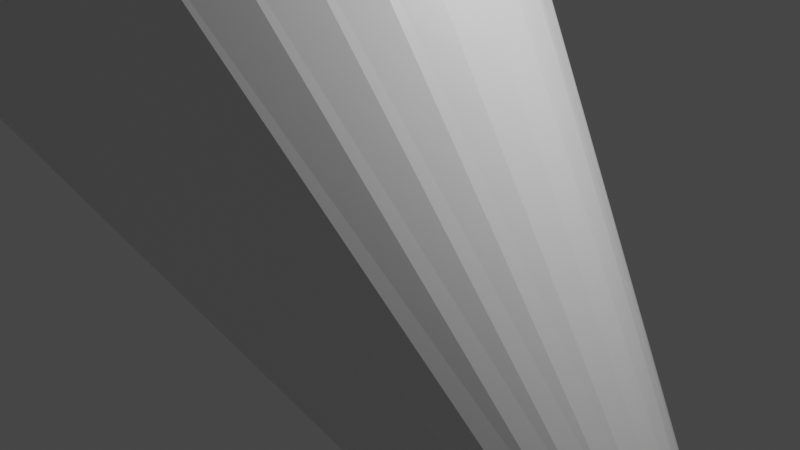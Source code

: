 # Source: TunnelJumpFix.blend  (saved by Blender 2.80.75; exported with 4.5.12 LTS)
import bpy
from mathutils import Matrix  # noqa: F401  (used for matrix-valued properties, if any)

bpy.ops.wm.read_factory_settings(use_empty=True)
scene = bpy.context.scene
scene.name = 'Scene'

# ---- collections
col_collection = bpy.data.collections.new('Collection'); scene.collection.children.link(col_collection)

# ---- materials (node trees are filled in below, after node groups)
mat_material = bpy.data.materials.new('Material')
mat_material.alpha_threshold = 0.0
mat_material.use_transparent_shadow = False
mat_material.diffuse_color = (0.3447, 0.8, 0.6888, 0.9929)
mat_material.roughness = 0.6164
mat_material.line_color = (0.0, 0.0, 0.0, 1.0)

# ---- material node trees
mat_material.use_nodes = True; mat_material.node_tree.nodes.clear()
_N = mat_material.node_tree.nodes; _L = mat_material.node_tree.links
n0 = _N.new('ShaderNodeOutputMaterial'); n0.name = 'Material Output'; n0.location = (300, 300)
n1 = _N.new('ShaderNodeBsdfPrincipled'); n1.name = 'Principled BSDF'; n1.location = (10, 300)
n1.distribution = 'GGX'
n1.subsurface_method = 'BURLEY'
n1.inputs[2].default_value = 0.4
n1.inputs[3].default_value = 1.45
n1.inputs[27].default_value = (0.0, 0.0, 0.0, 1.0)
n1.inputs[28].default_value = 1.0
_L.new(n1.outputs[0], n0.inputs[0])
n0.is_active_output = True

# ---- world
world_world = bpy.data.worlds.new('World'); scene.world = world_world
world_world.use_nodes = True; world_world.node_tree.nodes.clear()
_N = world_world.node_tree.nodes; _L = world_world.node_tree.links
n0 = _N.new('ShaderNodeOutputWorld'); n0.name = 'World Output'; n0.location = (300, 300)
n1 = _N.new('ShaderNodeBackground'); n1.name = 'Background'; n1.location = (10, 300)
n1.inputs[0].default_value = (0.05088, 0.05088, 0.05088, 1.0)
_L.new(n1.outputs[0], n0.inputs[0])
n0.is_active_output = True
world_world.color = (0.05088, 0.05088, 0.05088)
world_world.use_sun_shadow = False
world_world.sun_shadow_jitter_overblur = 0.0

# ---- cameras
cam_camera = bpy.data.cameras.new('Camera')
cam_camera.clip_end = 100.0
cam_camera.ortho_scale = 7.314

# ---- lights
light_light = bpy.data.lights.new('Light', 'POINT')
light_light.transmission_factor = 0.0
light_light.energy = 1000.0
light_light.shadow_soft_size = 0.1
light_light.shadow_maximum_resolution = 0.006
light_light.use_absolute_resolution = True

# ---- meshes
me_cylinder = bpy.data.meshes.new('Cylinder')
me_cylinder.from_pydata([(2.538, 1.116, -2.351), (-2.538, 2.953, 2.351), (2.691, 1.094, -2.193), (-2.125, 2.896, 2.9), (2.838, 1.031, -2.042), (-1.727, 2.728, 3.429), (2.974, 0.9277, -1.902), (-1.361, 2.455, 3.915), (3.092, 0.789, -1.779), (-1.04, 2.088, 4.342), (3.19, 0.6199, -1.679), (-0.7765, 1.641, 4.692), (3.262, 0.427, -1.604), (-0.5807, 1.13, 4.953), (3.307, 0.2177, -1.558), (-0.4602, 0.5761, 5.113), (3.322, 4.264e-08, -1.543), (-0.4195, -3.991e-07, 5.167), (3.307, -0.2177, -1.558), (-0.4602, -0.5761, 5.113), (3.262, -0.427, -1.604), (-0.5807, -1.13, 4.953), (3.19, -0.6199, -1.679), (-0.7765, -1.641, 4.692), (3.092, -0.789, -1.779), (-1.04, -2.088, 4.342), (2.974, -0.9277, -1.902), (-1.361, -2.455, 3.915), (2.838, -1.031, -2.042), (-1.727, -2.728, 3.429), (2.691, -1.094, -2.193), (-2.125, -2.896, 2.9), (2.538, -1.116, -2.351), (-2.538, -2.953, 2.351), (2.385, -1.094, -2.509), (-2.952, -2.896, 1.801), (2.238, -1.031, -2.66), (-3.349, -2.728, 1.273), (2.103, -0.9277, -2.8), (-3.715, -2.455, 0.7862), (1.984, -0.789, -2.922), (-4.036, -2.088, 0.3595), (1.886, -0.6199, -3.023), (-4.3, -1.641, 0.009218), (1.814, -0.427, -3.098), (-4.496, -1.13, -0.251), (1.769, -0.2177, -3.144), (-4.616, -0.5761, -0.4113), (1.754, 1.036e-06, -3.159), (-4.657, 2.229e-06, -0.4654), (1.769, 0.2177, -3.144), (-4.616, 0.5761, -0.4113), (1.814, 0.427, -3.098), (-4.496, 1.13, -0.251), (1.886, 0.6199, -3.023), (-4.3, 1.641, 0.009221), (1.984, 0.789, -2.922), (-4.036, 2.088, 0.3595), (2.103, 0.9277, -2.8), (-3.715, 2.455, 0.7862), (2.238, 1.031, -2.66), (-3.349, 2.728, 1.273), (2.385, 1.094, -2.509), (-2.952, 2.896, 1.801), (4.525, 1.041, -3.688), (4.612, 0.984, -3.493), (4.68, 0.8897, -3.305), (4.726, 0.7613, -3.132), (4.749, 0.6035, -2.981), (4.748, 0.4226, -2.856), (4.723, 0.2254, -2.764), (4.675, 0.01958, -2.707), (4.606, -0.187, -2.688), (4.518, -0.3864, -2.707), (4.415, -0.571, -2.764), (4.3, -0.7336, -2.856), (4.179, -0.868, -2.981), (4.056, -0.969, -3.132), (3.935, -1.033, -3.305), (3.822, -1.057, -3.493), (3.72, -1.04, -3.688), (3.633, -0.984, -3.883), (3.566, -0.8897, -4.07), (3.519, -0.7612, -4.243), (3.496, -0.6035, -4.395), (3.497, -0.4226, -4.519), (3.522, -0.2254, -4.611), (3.57, -0.01957, -4.668), (3.64, 0.187, -4.687), (3.727, 0.3864, -4.668), (3.831, 0.571, -4.611), (3.945, 0.7336, -4.519), (4.066, 0.868, -4.395), (4.189, 0.969, -4.243), (4.31, 1.033, -4.07), (4.423, 1.057, -3.883), (5.89, 0.6196, -4.398), (5.977, 0.5631, -4.203), (6.045, 0.4688, -4.015), (6.091, 0.3403, -3.842), (6.114, 0.1826, -3.691), (6.113, 0.001644, -3.567), (6.088, -0.1955, -3.474), (6.04, -0.4014, -3.417), (5.971, -0.6079, -3.398), (5.883, -0.8073, -3.417), (5.78, -0.9919, -3.474), (5.665, -1.154, -3.567), (5.544, -1.289, -3.691), (5.421, -1.39, -3.842), (5.3, -1.454, -4.015), (5.187, -1.478, -4.203), (5.085, -1.461, -4.398), (4.998, -1.405, -4.593), (4.931, -1.311, -4.78), (4.884, -1.182, -4.953), (4.861, -1.024, -5.105), (4.862, -0.8435, -5.229), (4.887, -0.6463, -5.322), (4.935, -0.4405, -5.378), (5.005, -0.2339, -5.398), (5.092, -0.03453, -5.378), (5.196, 0.15, -5.322), (5.31, 0.3126, -5.229), (5.431, 0.447, -5.105), (5.554, 0.5481, -4.953), (5.675, 0.6119, -4.78), (5.789, 0.6361, -4.593), (7.059, 0.1491, -4.787), (7.145, 0.09259, -4.591), (7.213, -0.001702, -4.404), (7.259, -0.1302, -4.231), (7.282, -0.2879, -4.08), (7.281, -0.4689, -3.955), (7.256, -0.666, -3.863), (7.208, -0.8719, -3.806), (7.139, -1.078, -3.787), (7.051, -1.278, -3.806), (6.948, -1.462, -3.863), (6.834, -1.625, -3.955), (6.713, -1.759, -4.08), (6.589, -1.86, -4.231), (6.469, -1.924, -4.404), (6.355, -1.948, -4.591), (6.253, -1.932, -4.787), (6.167, -1.875, -4.982), (6.099, -1.781, -5.169), (6.053, -1.653, -5.342), (6.03, -1.495, -5.493), (6.031, -1.314, -5.618), (6.056, -1.117, -5.71), (6.104, -0.911, -5.767), (6.173, -0.7044, -5.786), (6.261, -0.505, -5.767), (6.364, -0.3205, -5.71), (6.478, -0.1579, -5.618), (6.599, -0.02345, -5.493), (6.723, 0.07761, -5.342), (6.843, 0.1414, -5.169), (6.957, 0.1656, -4.982), (9.126, -0.8045, -5.537), (9.189, -0.8866, -5.342), (9.221, -0.998, -5.155), (9.222, -1.135, -4.982), (9.191, -1.291, -4.83), (9.13, -1.461, -4.706), (9.04, -1.639, -4.614), (8.926, -1.817, -4.557), (8.792, -1.988, -4.538), (8.643, -2.147, -4.557), (8.484, -2.287, -4.614), (8.322, -2.402, -4.706), (8.163, -2.488, -4.83), (8.013, -2.542, -4.982), (7.878, -2.562, -5.155), (7.763, -2.547, -5.342), (7.672, -2.498, -5.537), (7.61, -2.416, -5.732), (7.577, -2.304, -5.92), (7.576, -2.167, -6.093), (7.607, -2.011, -6.244), (7.669, -1.841, -6.369), (7.758, -1.663, -6.461), (7.872, -1.485, -6.518), (8.006, -1.314, -6.537), (8.155, -1.155, -6.518), (8.314, -1.015, -6.461), (8.476, -0.9002, -6.369), (8.635, -0.8139, -6.244), (8.785, -0.7597, -6.093), (8.92, -0.7398, -5.92), (9.035, -0.7549, -5.732), (10.01, -2.11, -6.172), (10.04, -2.21, -5.977), (10.02, -2.325, -5.789), (9.966, -2.45, -5.616), (9.874, -2.58, -5.465), (9.748, -2.71, -5.341), (9.594, -2.836, -5.248), (9.417, -2.952, -5.191), (9.225, -3.053, -5.172), (9.023, -3.137, -5.191), (8.821, -3.199, -5.248), (8.626, -3.238, -5.341), (8.446, -3.252, -5.465), (8.287, -3.24, -5.616), (8.156, -3.202, -5.789), (8.057, -3.142, -5.977), (7.995, -3.059, -6.172), (7.971, -2.959, -6.367), (7.987, -2.844, -6.554), (8.042, -2.719, -6.727), (8.134, -2.589, -6.879), (8.26, -2.459, -7.003), (8.414, -2.333, -7.095), (8.591, -2.217, -7.152), (8.784, -2.116, -7.172), (8.985, -2.032, -7.152), (9.187, -1.97, -7.095), (9.382, -1.931, -7.003), (9.562, -1.917, -6.879), (9.721, -1.929, -6.727), (9.853, -1.967, -6.554), (9.952, -2.027, -6.367), (10.27, -3.135, -6.712), (10.3, -3.164, -6.495), (10.28, -3.209, -6.28), (10.22, -3.269, -6.075), (10.13, -3.34, -5.888), (10.01, -3.421, -5.727), (9.853, -3.508, -5.598), (9.676, -3.598, -5.506), (9.483, -3.687, -5.453), (9.282, -3.772, -5.443), (9.08, -3.85, -5.476), (8.885, -3.918, -5.55), (8.705, -3.972, -5.662), (8.546, -4.012, -5.809), (8.414, -4.035, -5.984), (8.315, -4.041, -6.181), (8.253, -4.029, -6.393), (8.229, -4.0, -6.61), (8.246, -3.955, -6.825), (8.301, -3.896, -7.03), (8.393, -3.824, -7.217), (8.519, -3.743, -7.378), (8.673, -3.656, -7.507), (8.85, -3.567, -7.599), (9.042, -3.477, -7.652), (9.244, -3.392, -7.662), (9.446, -3.314, -7.629), (9.64, -3.247, -7.555), (9.821, -3.192, -7.443), (9.98, -3.152, -7.296), (10.11, -3.129, -7.121), (10.21, -3.123, -6.924), (11.52, -4.602, -7.065), (11.56, -4.631, -6.761), (8.716, -5.439, -5.6), (8.432, -5.479, -5.804), (8.198, -5.502, -6.049), (8.021, -5.508, -6.324), (7.91, -5.496, -6.619), (7.868, -5.467, -6.922), (7.896, -5.422, -7.222), (7.995, -5.363, -7.508), (8.16, -5.291, -7.768), (8.384, -5.211, -7.993), (8.66, -5.124, -8.173), (8.976, -5.034, -8.302), (9.32, -4.945, -8.375), (9.68, -4.859, -8.389), (10.04, -4.781, -8.343), (10.39, -4.714, -8.24), (10.71, -4.659, -8.083), (11.0, -4.619, -7.879), (11.23, -4.596, -7.634), (11.41, -4.59, -7.359), (12.34, -6.013, -7.432), (12.39, -6.042, -7.002), (8.77, -6.851, -5.355), (8.408, -6.89, -5.645), (8.108, -6.914, -5.992), (7.883, -6.919, -6.382), (7.741, -6.907, -6.8), (7.688, -6.878, -7.23), (7.724, -6.833, -7.656), (7.85, -6.774, -8.061), (8.06, -6.702, -8.43), (8.346, -6.622, -8.749), (8.697, -6.535, -9.004), (9.1, -6.445, -9.187), (9.539, -6.356, -9.291), (9.997, -6.271, -9.311), (10.46, -6.193, -9.246), (10.9, -6.125, -9.1), (11.31, -6.07, -8.877), (11.67, -6.031, -8.587), (11.97, -6.007, -8.24), (12.2, -6.002, -7.851), (12.63, -10.72, -8.169), (12.7, -10.7, -7.738), (6.32, -9.583, -7.214), (6.124, -9.586, -7.635), (6.054, -9.611, -8.067), (6.111, -9.657, -8.492), (6.293, -9.721, -8.894), (6.595, -9.803, -9.259), (7.003, -9.898, -9.571), (7.502, -10.0, -9.819), (8.073, -10.11, -9.994), (8.695, -10.22, -10.09), (9.343, -10.33, -10.1), (9.992, -10.44, -10.02), (10.62, -10.53, -9.868), (11.19, -10.61, -9.636), (11.7, -10.67, -9.338), (12.12, -10.71, -8.985), (12.43, -10.72, -8.59), (3.223, -13.29, -9.025), (3.308, -13.34, -9.235), (3.592, -13.45, -9.434), (4.064, -13.6, -9.613), (4.706, -13.79, -9.767), (5.492, -14.01, -9.89), (6.394, -14.25, -9.976), (7.376, -14.5, -10.02), (8.4, -14.76, -10.03), (9.427, -15.01, -9.991), (10.42, -15.25, -9.914), (11.34, -15.46, -9.8), (12.14, -15.64, -9.653), (12.81, -15.77, -9.478), (1.92, -16.19, -9.164), (2.006, -16.25, -9.374), (2.29, -16.35, -9.572), (2.761, -16.5, -9.752), (3.403, -16.69, -9.906), (4.19, -16.91, -10.03), (5.091, -17.15, -10.11), (6.073, -17.41, -10.16), (7.097, -17.66, -10.17), (8.125, -17.92, -10.13), (9.116, -18.15, -10.05), (10.03, -18.36, -9.938), (10.84, -18.54, -9.791), (11.51, -18.67, -9.617), (12.89, -15.71, -8.732), (11.58, -18.62, -7.736), (3.275, -13.27, -8.411), (1.972, -16.18, -7.628), (-1.269, -19.0, -9.91), (-1.187, -19.06, -10.06), (-0.9097, -19.18, -10.21), (-0.447, -19.36, -10.34), (0.183, -19.58, -10.45), (0.9561, -19.85, -10.54), (1.843, -20.14, -10.61), (2.808, -20.45, -10.64), (3.817, -20.76, -10.64), (4.828, -21.07, -10.62), (5.804, -21.36, -10.56), (6.708, -21.63, -10.48), (7.503, -21.85, -10.37), (8.161, -22.02, -10.24), (8.241, -21.97, -8.56), (-1.217, -18.99, -8.538), (-3.583, -22.7, -10.47), (-3.501, -22.76, -10.62), (-3.223, -22.89, -10.77), (-2.761, -23.06, -10.9), (-2.131, -23.29, -11.01), (-1.357, -23.55, -11.1), (-0.471, -23.84, -11.16), (0.4949, -24.15, -11.2), (1.503, -24.47, -11.2), (2.515, -24.78, -11.17), (3.491, -25.07, -11.12), (4.394, -25.33, -11.03), (5.19, -25.55, -10.93), (5.847, -25.72, -10.8), (5.928, -25.67, -9.117), (-3.53, -22.69, -9.095), (-4.954, -24.68, -11.12), (-4.885, -24.76, -11.24), (-4.634, -24.93, -11.34), (-4.211, -25.18, -11.44), (-3.631, -25.52, -11.52), (-2.919, -25.92, -11.59), (-2.1, -26.36, -11.63), (-1.206, -26.84, -11.66), (-0.2711, -27.34, -11.66), (0.6679, -27.82, -11.64), (1.575, -28.28, -11.6), (2.417, -28.71, -11.54), (3.159, -29.07, -11.46), (3.774, -29.36, -11.37), (3.863, -29.32, -10.14), (-4.901, -24.68, -10.12), (-7.621, -28.35, -12.23), (-7.552, -28.43, -12.34), (-7.301, -28.6, -12.45), (-6.878, -28.86, -12.54), (-6.299, -29.19, -12.63), (-5.586, -29.59, -12.69), (-4.767, -30.04, -12.74), (-3.873, -30.52, -12.76), (-2.939, -31.01, -12.77), (-2.0, -31.5, -12.75), (-1.092, -31.96, -12.71), (-0.2509, -32.38, -12.64), (0.4916, -32.74, -12.57), (1.107, -33.03, -12.47), (1.195, -32.99, -11.24), (-7.568, -28.35, -11.23), (-10.78, -31.72, -11.62), (-10.71, -31.79, -11.73), (-10.46, -31.96, -11.84), (-10.04, -32.22, -11.94), (-9.459, -32.56, -12.02), (-8.746, -32.95, -12.08), (-7.927, -33.4, -12.13), (-7.033, -33.88, -12.15), (-6.098, -34.37, -12.16), (-5.159, -34.86, -12.14), (-4.252, -35.32, -12.1), (-3.411, -35.74, -12.03), (-2.668, -36.1, -11.96), (-2.053, -36.39, -11.86), (-1.964, -36.36, -10.64), (-10.73, -31.72, -10.62), (12.35, -10.14, -7.772), (13.04, -15.21, -8.265), (-12.37, -33.83, -10.74), (-12.3, -33.91, -10.85), (-12.05, -34.08, -10.95), (-11.62, -34.33, -11.05), (-11.04, -34.67, -11.13), (-10.33, -35.07, -11.2), (-9.512, -35.52, -11.24), (-8.618, -35.99, -11.27), (-7.684, -36.49, -11.27), (-6.745, -36.97, -11.25), (-5.837, -37.44, -11.21), (-4.996, -37.86, -11.15), (-4.254, -38.22, -11.07), (-3.639, -38.51, -10.98), (-3.55, -38.47, -9.75), (-12.31, -33.83, -9.734)], [], [(0, 1, 3, 2), (2, 3, 5, 4), (4, 5, 7, 6), (6, 7, 9, 8), (8, 9, 11, 10), (10, 11, 13, 12), (12, 13, 15, 14), (14, 15, 17, 16), (16, 17, 19, 18), (18, 19, 21, 20), (20, 21, 23, 22), (22, 23, 25, 24), (24, 25, 27, 26), (26, 27, 29, 28), (28, 29, 31, 30), (30, 31, 33, 32), (32, 33, 35, 34), (34, 35, 37, 36), (36, 37, 39, 38), (38, 39, 41, 40), (40, 41, 43, 42), (42, 43, 45, 44), (44, 45, 47, 46), (46, 47, 49, 48), (48, 49, 51, 50), (50, 51, 53, 52), (52, 53, 55, 54), (54, 55, 57, 56), (56, 57, 59, 58), (58, 59, 61, 60), (44, 46, 87, 86), (60, 61, 63, 62), (62, 63, 1, 0), (26, 28, 78, 77), (0, 2, 65, 64), (62, 0, 64, 95), (18, 20, 74, 73), (36, 38, 83, 82), (54, 56, 92, 91), (10, 12, 70, 69), (28, 30, 79, 78), (46, 48, 88, 87), (2, 4, 66, 65), (20, 22, 75, 74), (38, 40, 84, 83), (56, 58, 93, 92), (12, 14, 71, 70), (30, 32, 80, 79), (48, 50, 89, 88), (4, 6, 67, 66), (22, 24, 76, 75), (40, 42, 85, 84), (58, 60, 94, 93), (14, 16, 72, 71), (32, 34, 81, 80), (50, 52, 90, 89), (6, 8, 68, 67), (24, 26, 77, 76), (42, 44, 86, 85), (60, 62, 95, 94), (16, 18, 73, 72), (34, 36, 82, 81), (52, 54, 91, 90), (8, 10, 69, 68), (69, 70, 102, 101), (83, 84, 116, 115), (70, 71, 103, 102), (84, 85, 117, 116), (71, 72, 104, 103), (85, 86, 118, 117), (72, 73, 105, 104), (86, 87, 119, 118), (73, 74, 106, 105), (87, 88, 120, 119), (74, 75, 107, 106), (88, 89, 121, 120), (75, 76, 108, 107), (89, 90, 122, 121), (76, 77, 109, 108), (90, 91, 123, 122), (77, 78, 110, 109), (64, 65, 97, 96), (91, 92, 124, 123), (78, 79, 111, 110), (65, 66, 98, 97), (92, 93, 125, 124), (79, 80, 112, 111), (66, 67, 99, 98), (93, 94, 126, 125), (80, 81, 113, 112), (67, 68, 100, 99), (94, 95, 127, 126), (81, 82, 114, 113), (68, 69, 101, 100), (95, 64, 96, 127), (82, 83, 115, 114), (104, 105, 137, 136), (118, 119, 151, 150), (105, 106, 138, 137), (119, 120, 152, 151), (106, 107, 139, 138), (120, 121, 153, 152), (107, 108, 140, 139), (121, 122, 154, 153), (108, 109, 141, 140), (122, 123, 155, 154), (109, 110, 142, 141), (96, 97, 129, 128), (123, 124, 156, 155), (110, 111, 143, 142), (97, 98, 130, 129), (124, 125, 157, 156), (111, 112, 144, 143), (98, 99, 131, 130), (125, 126, 158, 157), (112, 113, 145, 144), (99, 100, 132, 131), (126, 127, 159, 158), (113, 114, 146, 145), (100, 101, 133, 132), (127, 96, 128, 159), (114, 115, 147, 146), (101, 102, 134, 133), (115, 116, 148, 147), (102, 103, 135, 134), (116, 117, 149, 148), (103, 104, 136, 135), (117, 118, 150, 149), (139, 140, 172, 171), (153, 154, 186, 185), (140, 141, 173, 172), (154, 155, 187, 186), (141, 142, 174, 173), (128, 129, 161, 160), (155, 156, 188, 187), (142, 143, 175, 174), (129, 130, 162, 161), (156, 157, 189, 188), (143, 144, 176, 175), (130, 131, 163, 162), (157, 158, 190, 189), (144, 145, 177, 176), (131, 132, 164, 163), (158, 159, 191, 190), (145, 146, 178, 177), (132, 133, 165, 164), (159, 128, 160, 191), (146, 147, 179, 178), (133, 134, 166, 165), (147, 148, 180, 179), (134, 135, 167, 166), (148, 149, 181, 180), (135, 136, 168, 167), (149, 150, 182, 181), (136, 137, 169, 168), (150, 151, 183, 182), (137, 138, 170, 169), (151, 152, 184, 183), (138, 139, 171, 170), (152, 153, 185, 184), (174, 175, 207, 206), (161, 162, 194, 193), (188, 189, 221, 220), (175, 176, 208, 207), (162, 163, 195, 194), (189, 190, 222, 221), (176, 177, 209, 208), (163, 164, 196, 195), (190, 191, 223, 222), (177, 178, 210, 209), (164, 165, 197, 196), (191, 160, 192, 223), (178, 179, 211, 210), (165, 166, 198, 197), (179, 180, 212, 211), (166, 167, 199, 198), (180, 181, 213, 212), (167, 168, 200, 199), (181, 182, 214, 213), (168, 169, 201, 200), (182, 183, 215, 214), (169, 170, 202, 201), (183, 184, 216, 215), (170, 171, 203, 202), (184, 185, 217, 216), (171, 172, 204, 203), (185, 186, 218, 217), (172, 173, 205, 204), (186, 187, 219, 218), (173, 174, 206, 205), (160, 161, 193, 192), (187, 188, 220, 219), (209, 210, 242, 241), (196, 197, 229, 228), (223, 192, 224, 255), (210, 211, 243, 242), (197, 198, 230, 229), (211, 212, 244, 243), (198, 199, 231, 230), (212, 213, 245, 244), (199, 200, 232, 231), (213, 214, 246, 245), (200, 201, 233, 232), (214, 215, 247, 246), (201, 202, 234, 233), (215, 216, 248, 247), (202, 203, 235, 234), (216, 217, 249, 248), (203, 204, 236, 235), (217, 218, 250, 249), (204, 205, 237, 236), (218, 219, 251, 250), (205, 206, 238, 237), (192, 193, 225, 224), (219, 220, 252, 251), (206, 207, 239, 238), (193, 194, 226, 225), (220, 221, 253, 252), (207, 208, 240, 239), (194, 195, 227, 226), (221, 222, 254, 253), (208, 209, 241, 240), (195, 196, 228, 227), (222, 223, 255, 254), (237, 238, 260, 259), (252, 253, 275, 274), (245, 246, 268, 267), (238, 239, 261, 260), (253, 254, 276, 275), (246, 247, 269, 268), (224, 225, 257, 256), (239, 240, 262, 261), (254, 255, 277, 276), (247, 248, 270, 269), (240, 241, 263, 262), (255, 224, 256, 277), (248, 249, 271, 270), (241, 242, 264, 263), (249, 250, 272, 271), (242, 243, 265, 264), (250, 251, 273, 272), (243, 244, 266, 265), (236, 237, 259, 258), (251, 252, 274, 273), (244, 245, 267, 266), (265, 266, 288, 287), (258, 259, 281, 280), (273, 274, 296, 295), (266, 267, 289, 288), (259, 260, 282, 281), (274, 275, 297, 296), (267, 268, 290, 289), (260, 261, 283, 282), (275, 276, 298, 297), (268, 269, 291, 290), (261, 262, 284, 283), (276, 277, 299, 298), (269, 270, 292, 291), (262, 263, 285, 284), (277, 256, 278, 299), (270, 271, 293, 292), (263, 264, 286, 285), (271, 272, 294, 293), (264, 265, 287, 286), (256, 257, 279, 278), (272, 273, 295, 294), (296, 297, 316, 315), (289, 290, 309, 308), (297, 298, 317, 316), (290, 291, 310, 309), (283, 284, 303, 302), (298, 299, 318, 317), (291, 292, 311, 310), (284, 285, 304, 303), (299, 278, 300, 318), (292, 293, 312, 311), (285, 286, 305, 304), (293, 294, 313, 312), (286, 287, 306, 305), (278, 279, 301, 300), (294, 295, 314, 313), (287, 288, 307, 306), (295, 296, 315, 314), (288, 289, 308, 307), (312, 313, 328, 327), (305, 306, 321, 320), (313, 314, 329, 328), (306, 307, 322, 321), (314, 315, 330, 329), (307, 308, 323, 322), (315, 316, 331, 330), (308, 309, 324, 323), (316, 317, 332, 331), (309, 310, 325, 324), (310, 311, 326, 325), (311, 312, 327, 326), (304, 305, 320, 319), (330, 331, 345, 344), (323, 324, 338, 337), (331, 332, 346, 345), (324, 325, 339, 338), (325, 326, 340, 339), (326, 327, 341, 340), (319, 320, 334, 333), (327, 328, 342, 341), (320, 321, 335, 334), (328, 329, 343, 342), (321, 322, 336, 335), (329, 330, 344, 343), (322, 323, 337, 336), (346, 332, 347, 348), (319, 333, 350, 349), (339, 340, 358, 357), (340, 341, 359, 358), (333, 334, 352, 351), (341, 342, 360, 359), (334, 335, 353, 352), (342, 343, 361, 360), (335, 336, 354, 353), (350, 333, 351, 366), (343, 344, 362, 361), (336, 337, 355, 354), (344, 345, 363, 362), (337, 338, 356, 355), (345, 346, 364, 363), (338, 339, 357, 356), (346, 348, 365, 364), (361, 362, 378, 377), (354, 355, 371, 370), (362, 363, 379, 378), (355, 356, 372, 371), (363, 364, 380, 379), (356, 357, 373, 372), (364, 365, 381, 380), (357, 358, 374, 373), (366, 351, 367, 382), (358, 359, 375, 374), (351, 352, 368, 367), (359, 360, 376, 375), (352, 353, 369, 368), (360, 361, 377, 376), (353, 354, 370, 369), (376, 377, 393, 392), (369, 370, 386, 385), (377, 378, 394, 393), (370, 371, 387, 386), (378, 379, 395, 394), (371, 372, 388, 387), (379, 380, 396, 395), (372, 373, 389, 388), (380, 381, 397, 396), (373, 374, 390, 389), (382, 367, 383, 398), (374, 375, 391, 390), (367, 368, 384, 383), (375, 376, 392, 391), (368, 369, 385, 384), (383, 384, 400, 399), (391, 392, 408, 407), (384, 385, 401, 400), (392, 393, 409, 408), (385, 386, 402, 401), (393, 394, 410, 409), (386, 387, 403, 402), (394, 395, 411, 410), (387, 388, 404, 403), (395, 396, 412, 411), (388, 389, 405, 404), (396, 397, 413, 412), (389, 390, 406, 405), (398, 383, 399, 414), (390, 391, 407, 406), (405, 406, 422, 421), (414, 399, 415, 430), (406, 407, 423, 422), (399, 400, 416, 415), (407, 408, 424, 423), (400, 401, 417, 416), (408, 409, 425, 424), (401, 402, 418, 417), (409, 410, 426, 425), (402, 403, 419, 418), (410, 411, 427, 426), (403, 404, 420, 419), (411, 412, 428, 427), (404, 405, 421, 420), (412, 413, 429, 428), (332, 317, 431, 432), (427, 428, 446, 445), (420, 421, 439, 438), (428, 429, 447, 446), (421, 422, 440, 439), (430, 415, 433, 448), (422, 423, 441, 440), (415, 416, 434, 433), (423, 424, 442, 441), (416, 417, 435, 434), (424, 425, 443, 442), (417, 418, 436, 435), (425, 426, 444, 443), (418, 419, 437, 436), (426, 427, 445, 444), (419, 420, 438, 437)])
_uv = me_cylinder.uv_layers.new(name='UVMap')
_uv.uv.foreach_set('vector', [1.0, 0.5, 1.0, 1.0, 0.9688, 1.0, 0.9688, 0.5, 0.9688, 0.5, 0.9688, 1.0, 0.9375, 1.0, 0.9375, 0.5, 0.9375, 0.5, 0.9375, 1.0, 0.9062, 1.0, 0.9062, 0.5, 0.9062, 0.5, 0.9062, 1.0, 0.875, 1.0, 0.875, 0.5, 0.875, 0.5, 0.875, 1.0, 0.8438, 1.0, 0.8438, 0.5, 0.8438, 0.5, 0.8438, 1.0, 0.8125, 1.0, 0.8125, 0.5, 0.8125, 0.5, 0.8125, 1.0, 0.7812, 1.0, 0.7812, 0.5, 0.7812, 0.5, 0.7812, 1.0, 0.75, 1.0, 0.75, 0.5, 0.75, 0.5, 0.75, 1.0, 0.7188, 1.0, 0.7188, 0.5, 0.7188, 0.5, 0.7188, 1.0, 0.6875, 1.0, 0.6875, 0.5, 0.6875, 0.5, 0.6875, 1.0, 0.6562, 1.0, 0.6562, 0.5, 0.6562, 0.5, 0.6562, 1.0, 0.625, 1.0, 0.625, 0.5, 0.625, 0.5, 0.625, 1.0, 0.5938, 1.0, 0.5938, 0.5, 0.5938, 0.5, 0.5938, 1.0, 0.5625, 1.0, 0.5625, 0.5, 0.5625, 0.5, 0.5625, 1.0, 0.5312, 1.0, 0.5312, 0.5, 0.5312, 0.5, 0.5312, 1.0, 0.5, 1.0, 0.5, 0.5, 0.5, 0.5, 0.5, 1.0, 0.4688, 1.0, 0.4688, 0.5, 0.4688, 0.5, 0.4688, 1.0, 0.4375, 1.0, 0.4375, 0.5, 0.4375, 0.5, 0.4375, 1.0, 0.4062, 1.0, 0.4062, 0.5, 0.4062, 0.5, 0.4062, 1.0, 0.375, 1.0, 0.375, 0.5, 0.375, 0.5, 0.375, 1.0, 0.3438, 1.0, 0.3438, 0.5, 0.3438, 0.5, 0.3438, 1.0, 0.3125, 1.0, 0.3125, 0.5, 0.3125, 0.5, 0.3125, 1.0, 0.2812, 1.0, 0.2812, 0.5, 0.2812, 0.5, 0.2812, 1.0, 0.25, 1.0, 0.25, 0.5, 0.25, 0.5, 0.25, 1.0, 0.2188, 1.0, 0.2188, 0.5, 0.2188, 0.5, 0.2188, 1.0, 0.1875, 1.0, 0.1875, 0.5, 0.1875, 0.5, 0.1875, 1.0, 0.1562, 1.0, 0.1562, 0.5, 0.1562, 0.5, 0.1562, 1.0, 0.125, 1.0, 0.125, 0.5, 0.125, 0.5, 0.125, 1.0, 0.09375, 1.0, 0.09375, 0.5, 0.09375, 0.5, 0.09375, 1.0, 0.0625, 1.0, 0.0625, 0.5, 0.3125, 0.5, 0.2812, 0.5, 0.2812, 0.5, 0.3125, 0.5, 0.0625, 0.5, 0.0625, 1.0, 0.03125, 1.0, 0.03125, 0.5, 0.03125, 0.5, 0.03125, 1.0, 0.0, 1.0, 0.0, 0.5, 0.5938, 0.5, 0.5625, 0.5, 0.5625, 0.5, 0.5938, 0.5, 1.0, 0.5, 0.9688, 0.5, 0.9688, 0.5, 1.0, 0.5, 0.03125, 0.5, 0.0, 0.5, 0.0, 0.5, 0.03125, 0.5, 0.7188, 0.5, 0.6875, 0.5, 0.6875, 0.5, 0.7188, 0.5, 0.4375, 0.5, 0.4062, 0.5, 0.4062, 0.5, 0.4375, 0.5, 0.1562, 0.5, 0.125, 0.5, 0.125, 0.5, 0.1562, 0.5, 0.8438, 0.5, 0.8125, 0.5, 0.8125, 0.5, 0.8438, 0.5, 0.5625, 0.5, 0.5312, 0.5, 0.5312, 0.5, 0.5625, 0.5, 0.2812, 0.5, 0.25, 0.5, 0.25, 0.5, 0.2812, 0.5, 0.9688, 0.5, 0.9375, 0.5, 0.9375, 0.5, 0.9688, 0.5, 0.6875, 0.5, 0.6562, 0.5, 0.6562, 0.5, 0.6875, 0.5, 0.4062, 0.5, 0.375, 0.5, 0.375, 0.5, 0.4062, 0.5, 0.125, 0.5, 0.09375, 0.5, 0.09375, 0.5, 0.125, 0.5, 0.8125, 0.5, 0.7812, 0.5, 0.7812, 0.5, 0.8125, 0.5, 0.5312, 0.5, 0.5, 0.5, 0.5, 0.5, 0.5312, 0.5, 0.25, 0.5, 0.2188, 0.5, 0.2188, 0.5, 0.25, 0.5, 0.9375, 0.5, 0.9062, 0.5, 0.9062, 0.5, 0.9375, 0.5, 0.6562, 0.5, 0.625, 0.5, 0.625, 0.5, 0.6562, 0.5, 0.375, 0.5, 0.3438, 0.5, 0.3438, 0.5, 0.375, 0.5, 0.09375, 0.5, 0.0625, 0.5, 0.0625, 0.5, 0.09375, 0.5, 0.7812, 0.5, 0.75, 0.5, 0.75, 0.5, 0.7812, 0.5, 0.5, 0.5, 0.4688, 0.5, 0.4688, 0.5, 0.5, 0.5, 0.2188, 0.5, 0.1875, 0.5, 0.1875, 0.5, 0.2188, 0.5, 0.9062, 0.5, 0.875, 0.5, 0.875, 0.5, 0.9062, 0.5, 0.625, 0.5, 0.5938, 0.5, 0.5938, 0.5, 0.625, 0.5, 0.3438, 0.5, 0.3125, 0.5, 0.3125, 0.5, 0.3438, 0.5, 0.0625, 0.5, 0.03125, 0.5, 0.03125, 0.5, 0.0625, 0.5, 0.75, 0.5, 0.7188, 0.5, 0.7188, 0.5, 0.75, 0.5, 0.4688, 0.5, 0.4375, 0.5, 0.4375, 0.5, 0.4688, 0.5, 0.1875, 0.5, 0.1562, 0.5, 0.1562, 0.5, 0.1875, 0.5, 0.875, 0.5, 0.8438, 0.5, 0.8438, 0.5, 0.875, 0.5, 0.8438, 0.5, 0.8125, 0.5, 0.8125, 0.5, 0.8438, 0.5, 0.4062, 0.5, 0.375, 0.5, 0.375, 0.5, 0.4062, 0.5, 0.8125, 0.5, 0.7812, 0.5, 0.7812, 0.5, 0.8125, 0.5, 0.375, 0.5, 0.3438, 0.5, 0.3438, 0.5, 0.375, 0.5, 0.7812, 0.5, 0.75, 0.5, 0.75, 0.5, 0.7812, 0.5, 0.3438, 0.5, 0.3125, 0.5, 0.3125, 0.5, 0.3438, 0.5, 0.75, 0.5, 0.7188, 0.5, 0.7188, 0.5, 0.75, 0.5, 0.3125, 0.5, 0.2812, 0.5, 0.2812, 0.5, 0.3125, 0.5, 0.7188, 0.5, 0.6875, 0.5, 0.6875, 0.5, 0.7188, 0.5, 0.2812, 0.5, 0.25, 0.5, 0.25, 0.5, 0.2812, 0.5, 0.6875, 0.5, 0.6562, 0.5, 0.6562, 0.5, 0.6875, 0.5, 0.25, 0.5, 0.2188, 0.5, 0.2188, 0.5, 0.25, 0.5, 0.6562, 0.5, 0.625, 0.5, 0.625, 0.5, 0.6562, 0.5, 0.2188, 0.5, 0.1875, 0.5, 0.1875, 0.5, 0.2188, 0.5, 0.625, 0.5, 0.5938, 0.5, 0.5938, 0.5, 0.625, 0.5, 0.1875, 0.5, 0.1562, 0.5, 0.1562, 0.5, 0.1875, 0.5, 0.5938, 0.5, 0.5625, 0.5, 0.5625, 0.5, 0.5938, 0.5, 1.0, 0.5, 0.9688, 0.5, 0.9688, 0.5, 1.0, 0.5, 0.1562, 0.5, 0.125, 0.5, 0.125, 0.5, 0.1562, 0.5, 0.5625, 0.5, 0.5312, 0.5, 0.5312, 0.5, 0.5625, 0.5, 0.9688, 0.5, 0.9375, 0.5, 0.9375, 0.5, 0.9688, 0.5, 0.125, 0.5, 0.09375, 0.5, 0.09375, 0.5, 0.125, 0.5, 0.5312, 0.5, 0.5, 0.5, 0.5, 0.5, 0.5312, 0.5, 0.9375, 0.5, 0.9062, 0.5, 0.9062, 0.5, 0.9375, 0.5, 0.09375, 0.5, 0.0625, 0.5, 0.0625, 0.5, 0.09375, 0.5, 0.5, 0.5, 0.4688, 0.5, 0.4688, 0.5, 0.5, 0.5, 0.9062, 0.5, 0.875, 0.5, 0.875, 0.5, 0.9062, 0.5, 0.0625, 0.5, 0.03125, 0.5, 0.03125, 0.5, 0.0625, 0.5, 0.4688, 0.5, 0.4375, 0.5, 0.4375, 0.5, 0.4688, 0.5, 0.875, 0.5, 0.8438, 0.5, 0.8438, 0.5, 0.875, 0.5, 0.03125, 0.5, 0.0, 0.5, 0.0, 0.5, 0.03125, 0.5, 0.4375, 0.5, 0.4062, 0.5, 0.4062, 0.5, 0.4375, 0.5, 0.75, 0.5, 0.7188, 0.5, 0.7188, 0.5, 0.75, 0.5, 0.3125, 0.5, 0.2812, 0.5, 0.2812, 0.5, 0.3125, 0.5, 0.7188, 0.5, 0.6875, 0.5, 0.6875, 0.5, 0.7188, 0.5, 0.2812, 0.5, 0.25, 0.5, 0.25, 0.5, 0.2812, 0.5, 0.6875, 0.5, 0.6562, 0.5, 0.6562, 0.5, 0.6875, 0.5, 0.25, 0.5, 0.2188, 0.5, 0.2188, 0.5, 0.25, 0.5, 0.6562, 0.5, 0.625, 0.5, 0.625, 0.5, 0.6562, 0.5, 0.2188, 0.5, 0.1875, 0.5, 0.1875, 0.5, 0.2188, 0.5, 0.625, 0.5, 0.5938, 0.5, 0.5938, 0.5, 0.625, 0.5, 0.1875, 0.5, 0.1562, 0.5, 0.1562, 0.5, 0.1875, 0.5, 0.5938, 0.5, 0.5625, 0.5, 0.5625, 0.5, 0.5938, 0.5, 1.0, 0.5, 0.9688, 0.5, 0.9688, 0.5, 1.0, 0.5, 0.1562, 0.5, 0.125, 0.5, 0.125, 0.5, 0.1562, 0.5, 0.5625, 0.5, 0.5312, 0.5, 0.5312, 0.5, 0.5625, 0.5, 0.9688, 0.5, 0.9375, 0.5, 0.9375, 0.5, 0.9688, 0.5, 0.125, 0.5, 0.09375, 0.5, 0.09375, 0.5, 0.125, 0.5, 0.5312, 0.5, 0.5, 0.5, 0.5, 0.5, 0.5312, 0.5, 0.9375, 0.5, 0.9062, 0.5, 0.9062, 0.5, 0.9375, 0.5, 0.09375, 0.5, 0.0625, 0.5, 0.0625, 0.5, 0.09375, 0.5, 0.5, 0.5, 0.4688, 0.5, 0.4688, 0.5, 0.5, 0.5, 0.9062, 0.5, 0.875, 0.5, 0.875, 0.5, 0.9062, 0.5, 0.0625, 0.5, 0.03125, 0.5, 0.03125, 0.5, 0.0625, 0.5, 0.4688, 0.5, 0.4375, 0.5, 0.4375, 0.5, 0.4688, 0.5, 0.875, 0.5, 0.8438, 0.5, 0.8438, 0.5, 0.875, 0.5, 0.03125, 0.5, 0.0, 0.5, 0.0, 0.5, 0.03125, 0.5, 0.4375, 0.5, 0.4062, 0.5, 0.4062, 0.5, 0.4375, 0.5, 0.8438, 0.5, 0.8125, 0.5, 0.8125, 0.5, 0.8438, 0.5, 0.4062, 0.5, 0.375, 0.5, 0.375, 0.5, 0.4062, 0.5, 0.8125, 0.5, 0.7812, 0.5, 0.7812, 0.5, 0.8125, 0.5, 0.375, 0.5, 0.3438, 0.5, 0.3438, 0.5, 0.375, 0.5, 0.7812, 0.5, 0.75, 0.5, 0.75, 0.5, 0.7812, 0.5, 0.3438, 0.5, 0.3125, 0.5, 0.3125, 0.5, 0.3438, 0.5, 0.6562, 0.5, 0.625, 0.5, 0.625, 0.5, 0.6562, 0.5, 0.2188, 0.5, 0.1875, 0.5, 0.1875, 0.5, 0.2188, 0.5, 0.625, 0.5, 0.5938, 0.5, 0.5938, 0.5, 0.625, 0.5, 0.1875, 0.5, 0.1562, 0.5, 0.1562, 0.5, 0.1875, 0.5, 0.5938, 0.5, 0.5625, 0.5, 0.5625, 0.5, 0.5938, 0.5, 1.0, 0.5, 0.9688, 0.5, 0.9688, 0.5, 1.0, 0.5, 0.1562, 0.5, 0.125, 0.5, 0.125, 0.5, 0.1562, 0.5, 0.5625, 0.5, 0.5312, 0.5, 0.5312, 0.5, 0.5625, 0.5, 0.9688, 0.5, 0.9375, 0.5, 0.9375, 0.5, 0.9688, 0.5, 0.125, 0.5, 0.09375, 0.5, 0.09375, 0.5, 0.125, 0.5, 0.5312, 0.5, 0.5, 0.5, 0.5, 0.5, 0.5312, 0.5, 0.9375, 0.5, 0.9062, 0.5, 0.9062, 0.5, 0.9375, 0.5, 0.09375, 0.5, 0.0625, 0.5, 0.0625, 0.5, 0.09375, 0.5, 0.5, 0.5, 0.4688, 0.5, 0.4688, 0.5, 0.5, 0.5, 0.9062, 0.5, 0.875, 0.5, 0.875, 0.5, 0.9062, 0.5, 0.0625, 0.5, 0.03125, 0.5, 0.03125, 0.5, 0.0625, 0.5, 0.4688, 0.5, 0.4375, 0.5, 0.4375, 0.5, 0.4688, 0.5, 0.875, 0.5, 0.8438, 0.5, 0.8438, 0.5, 0.875, 0.5, 0.03125, 0.5, 0.0, 0.5, 0.0, 0.5, 0.03125, 0.5, 0.4375, 0.5, 0.4062, 0.5, 0.4062, 0.5, 0.4375, 0.5, 0.8438, 0.5, 0.8125, 0.5, 0.8125, 0.5, 0.8438, 0.5, 0.4062, 0.5, 0.375, 0.5, 0.375, 0.5, 0.4062, 0.5, 0.8125, 0.5, 0.7812, 0.5, 0.7812, 0.5, 0.8125, 0.5, 0.375, 0.5, 0.3438, 0.5, 0.3438, 0.5, 0.375, 0.5, 0.7812, 0.5, 0.75, 0.5, 0.75, 0.5, 0.7812, 0.5, 0.3438, 0.5, 0.3125, 0.5, 0.3125, 0.5, 0.3438, 0.5, 0.75, 0.5, 0.7188, 0.5, 0.7188, 0.5, 0.75, 0.5, 0.3125, 0.5, 0.2812, 0.5, 0.2812, 0.5, 0.3125, 0.5, 0.7188, 0.5, 0.6875, 0.5, 0.6875, 0.5, 0.7188, 0.5, 0.2812, 0.5, 0.25, 0.5, 0.25, 0.5, 0.2812, 0.5, 0.6875, 0.5, 0.6562, 0.5, 0.6562, 0.5, 0.6875, 0.5, 0.25, 0.5, 0.2188, 0.5, 0.2188, 0.5, 0.25, 0.5, 0.5625, 0.5, 0.5312, 0.5, 0.5312, 0.5, 0.5625, 0.5, 0.9688, 0.5, 0.9375, 0.5, 0.9375, 0.5, 0.9688, 0.5, 0.125, 0.5, 0.09375, 0.5, 0.09375, 0.5, 0.125, 0.5, 0.5312, 0.5, 0.5, 0.5, 0.5, 0.5, 0.5312, 0.5, 0.9375, 0.5, 0.9062, 0.5, 0.9062, 0.5, 0.9375, 0.5, 0.09375, 0.5, 0.0625, 0.5, 0.0625, 0.5, 0.09375, 0.5, 0.5, 0.5, 0.4688, 0.5, 0.4688, 0.5, 0.5, 0.5, 0.9062, 0.5, 0.875, 0.5, 0.875, 0.5, 0.9062, 0.5, 0.0625, 0.5, 0.03125, 0.5, 0.03125, 0.5, 0.0625, 0.5, 0.4688, 0.5, 0.4375, 0.5, 0.4375, 0.5, 0.4688, 0.5, 0.875, 0.5, 0.8438, 0.5, 0.8438, 0.5, 0.875, 0.5, 0.03125, 0.5, 0.0, 0.5, 0.0, 0.5, 0.03125, 0.5, 0.4375, 0.5, 0.4062, 0.5, 0.4062, 0.5, 0.4375, 0.5, 0.8438, 0.5, 0.8125, 0.5, 0.8125, 0.5, 0.8438, 0.5, 0.4062, 0.5, 0.375, 0.5, 0.375, 0.5, 0.4062, 0.5, 0.8125, 0.5, 0.7812, 0.5, 0.7812, 0.5, 0.8125, 0.5, 0.375, 0.5, 0.3438, 0.5, 0.3438, 0.5, 0.375, 0.5, 0.7812, 0.5, 0.75, 0.5, 0.75, 0.5, 0.7812, 0.5, 0.3438, 0.5, 0.3125, 0.5, 0.3125, 0.5, 0.3438, 0.5, 0.75, 0.5, 0.7188, 0.5, 0.7188, 0.5, 0.75, 0.5, 0.3125, 0.5, 0.2812, 0.5, 0.2812, 0.5, 0.3125, 0.5, 0.7188, 0.5, 0.6875, 0.5, 0.6875, 0.5, 0.7188, 0.5, 0.2812, 0.5, 0.25, 0.5, 0.25, 0.5, 0.2812, 0.5, 0.6875, 0.5, 0.6562, 0.5, 0.6562, 0.5, 0.6875, 0.5, 0.25, 0.5, 0.2188, 0.5, 0.2188, 0.5, 0.25, 0.5, 0.6562, 0.5, 0.625, 0.5, 0.625, 0.5, 0.6562, 0.5, 0.2188, 0.5, 0.1875, 0.5, 0.1875, 0.5, 0.2188, 0.5, 0.625, 0.5, 0.5938, 0.5, 0.5938, 0.5, 0.625, 0.5, 0.1875, 0.5, 0.1562, 0.5, 0.1562, 0.5, 0.1875, 0.5, 0.5938, 0.5, 0.5625, 0.5, 0.5625, 0.5, 0.5938, 0.5, 1.0, 0.5, 0.9688, 0.5, 0.9688, 0.5, 1.0, 0.5, 0.1562, 0.5, 0.125, 0.5, 0.125, 0.5, 0.1562, 0.5, 0.4688, 0.5, 0.4375, 0.5, 0.4375, 0.5, 0.4688, 0.5, 0.875, 0.5, 0.8438, 0.5, 0.8438, 0.5, 0.875, 0.5, 0.03125, 0.5, 0.0, 0.5, 0.0, 0.5, 0.03125, 0.5, 0.4375, 0.5, 0.4062, 0.5, 0.4062, 0.5, 0.4375, 0.5, 0.8438, 0.5, 0.8125, 0.5, 0.8125, 0.5, 0.8438, 0.5, 0.4062, 0.5, 0.375, 0.5, 0.375, 0.5, 0.4062, 0.5, 0.8125, 0.5, 0.7812, 0.5, 0.7812, 0.5, 0.8125, 0.5, 0.375, 0.5, 0.3438, 0.5, 0.3438, 0.5, 0.375, 0.5, 0.7812, 0.5, 0.75, 0.5, 0.75, 0.5, 0.7812, 0.5, 0.3438, 0.5, 0.3125, 0.5, 0.3125, 0.5, 0.3438, 0.5, 0.75, 0.5, 0.7188, 0.5, 0.7188, 0.5, 0.75, 0.5, 0.3125, 0.5, 0.2812, 0.5, 0.2812, 0.5, 0.3125, 0.5, 0.7188, 0.5, 0.6875, 0.5, 0.6875, 0.5, 0.7188, 0.5, 0.2812, 0.5, 0.25, 0.5, 0.25, 0.5, 0.2812, 0.5, 0.6875, 0.5, 0.6562, 0.5, 0.6562, 0.5, 0.6875, 0.5, 0.25, 0.5, 0.2188, 0.5, 0.2188, 0.5, 0.25, 0.5, 0.6562, 0.5, 0.625, 0.5, 0.625, 0.5, 0.6562, 0.5, 0.2188, 0.5, 0.1875, 0.5, 0.1875, 0.5, 0.2188, 0.5, 0.625, 0.5, 0.5938, 0.5, 0.5938, 0.5, 0.625, 0.5, 0.1875, 0.5, 0.1562, 0.5, 0.1562, 0.5, 0.1875, 0.5, 0.5938, 0.5, 0.5625, 0.5, 0.5625, 0.5, 0.5938, 0.5, 1.0, 0.5, 0.9688, 0.5, 0.9688, 0.5, 1.0, 0.5, 0.1562, 0.5, 0.125, 0.5, 0.125, 0.5, 0.1562, 0.5, 0.5625, 0.5, 0.5312, 0.5, 0.5312, 0.5, 0.5625, 0.5, 0.9688, 0.5, 0.9375, 0.5, 0.9375, 0.5, 0.9688, 0.5, 0.125, 0.5, 0.09375, 0.5, 0.09375, 0.5, 0.125, 0.5, 0.5312, 0.5, 0.5, 0.5, 0.5, 0.5, 0.5312, 0.5, 0.9375, 0.5, 0.9062, 0.5, 0.9062, 0.5, 0.9375, 0.5, 0.09375, 0.5, 0.0625, 0.5, 0.0625, 0.5, 0.09375, 0.5, 0.5, 0.5, 0.4688, 0.5, 0.4688, 0.5, 0.5, 0.5, 0.9062, 0.5, 0.875, 0.5, 0.875, 0.5, 0.9062, 0.5, 0.0625, 0.5, 0.03125, 0.5, 0.03125, 0.5, 0.0625, 0.5, 0.5938, 0.5, 0.5625, 0.5, 0.5625, 0.5, 0.5938, 0.5, 0.125, 0.5, 0.09375, 0.5, 0.09375, 0.5, 0.125, 0.5, 0.3438, 0.5, 0.3125, 0.5, 0.3125, 0.5, 0.3438, 0.5, 0.5625, 0.5, 0.5312, 0.5, 0.5312, 0.5, 0.5625, 0.5, 0.09375, 0.5, 0.0625, 0.5, 0.0625, 0.5, 0.09375, 0.5, 0.3125, 0.5, 0.2812, 0.5, 0.2812, 0.5, 0.3125, 0.5, 1.0, 0.5, 0.9688, 0.5, 0.9688, 0.5, 1.0, 0.5, 0.5312, 0.5, 0.5, 0.5, 0.5, 0.5, 0.5312, 0.5, 0.0625, 0.5, 0.03125, 0.5, 0.03125, 0.5, 0.0625, 0.5, 0.2812, 0.5, 0.25, 0.5, 0.25, 0.5, 0.2812, 0.5, 0.5, 0.5, 0.4688, 0.5, 0.4688, 0.5, 0.5, 0.5, 0.03125, 0.5, 0.0, 0.5, 0.0, 0.5, 0.03125, 0.5, 0.25, 0.5, 0.2188, 0.5, 0.2188, 0.5, 0.25, 0.5, 0.4688, 0.5, 0.4375, 0.5, 0.4375, 0.5, 0.4688, 0.5, 0.2188, 0.5, 0.1875, 0.5, 0.1875, 0.5, 0.2188, 0.5, 0.4375, 0.5, 0.4062, 0.5, 0.4062, 0.5, 0.4375, 0.5, 0.1875, 0.5, 0.1562, 0.5, 0.1562, 0.5, 0.1875, 0.5, 0.4062, 0.5, 0.375, 0.5, 0.375, 0.5, 0.4062, 0.5, 0.625, 0.5, 0.5938, 0.5, 0.5938, 0.5, 0.625, 0.5, 0.1562, 0.5, 0.125, 0.5, 0.125, 0.5, 0.1562, 0.5, 0.375, 0.5, 0.3438, 0.5, 0.3438, 0.5, 0.375, 0.5, 0.4062, 0.5, 0.375, 0.5, 0.375, 0.5, 0.4062, 0.5, 0.625, 0.5, 0.5938, 0.5, 0.5938, 0.5, 0.625, 0.5, 0.1562, 0.5, 0.125, 0.5, 0.125, 0.5, 0.1562, 0.5, 0.375, 0.5, 0.3438, 0.5, 0.3438, 0.5, 0.375, 0.5, 0.5938, 0.5, 0.5625, 0.5, 0.5625, 0.5, 0.5938, 0.5, 0.125, 0.5, 0.09375, 0.5, 0.09375, 0.5, 0.125, 0.5, 0.3438, 0.5, 0.3125, 0.5, 0.3125, 0.5, 0.3438, 0.5, 0.5625, 0.5, 0.5312, 0.5, 0.5312, 0.5, 0.5625, 0.5, 0.09375, 0.5, 0.0625, 0.5, 0.0625, 0.5, 0.09375, 0.5, 0.3125, 0.5, 0.2812, 0.5, 0.2812, 0.5, 0.3125, 0.5, 0.5312, 0.5, 0.5, 0.5, 0.5, 0.5, 0.5312, 0.5, 0.0625, 0.5, 0.03125, 0.5, 0.03125, 0.5, 0.0625, 0.5, 0.2812, 0.5, 0.25, 0.5, 0.25, 0.5, 0.2812, 0.5, 0.5, 0.5, 0.4688, 0.5, 0.4688, 0.5, 0.5, 0.5, 0.03125, 0.5, 0.0, 0.5, 0.0, 0.5, 0.03125, 0.5, 0.25, 0.5, 0.2188, 0.5, 0.2188, 0.5, 0.25, 0.5, 0.4688, 0.5, 0.4375, 0.5, 0.4375, 0.5, 0.4688, 0.5, 0.2188, 0.5, 0.1875, 0.5, 0.1875, 0.5, 0.2188, 0.5, 0.4375, 0.5, 0.4062, 0.5, 0.4062, 0.5, 0.4375, 0.5, 1.0, 0.5, 0.9688, 0.5, 0.9688, 0.5, 1.0, 0.5, 0.1875, 0.5, 0.1562, 0.5, 0.1562, 0.5, 0.1875, 0.5, 0.125, 0.5, 0.09375, 0.5, 0.09375, 0.5, 0.125, 0.5, 0.3438, 0.5, 0.3125, 0.5, 0.3125, 0.5, 0.3438, 0.5, 0.09375, 0.5, 0.0625, 0.5, 0.0625, 0.5, 0.09375, 0.5, 0.3125, 0.5, 0.2812, 0.5, 0.2812, 0.5, 0.3125, 0.5, 0.5312, 0.5, 0.5, 0.5, 0.5, 0.5, 0.5312, 0.5, 0.0625, 0.5, 0.03125, 0.5, 0.03125, 0.5, 0.0625, 0.5, 0.2812, 0.5, 0.25, 0.5, 0.25, 0.5, 0.2812, 0.5, 0.5, 0.5, 0.4688, 0.5, 0.4688, 0.5, 0.5, 0.5, 0.03125, 0.5, 0.0, 0.5, 0.0, 0.5, 0.03125, 0.5, 0.25, 0.5, 0.2188, 0.5, 0.2188, 0.5, 0.25, 0.5, 0.4688, 0.5, 0.4375, 0.5, 0.4375, 0.5, 0.4688, 0.5, 0.2188, 0.5, 0.1875, 0.5, 0.1875, 0.5, 0.2188, 0.5, 0.4375, 0.5, 0.4062, 0.5, 0.4062, 0.5, 0.4375, 0.5, 1.0, 0.5, 0.9688, 0.5, 0.9688, 0.5, 1.0, 0.5, 0.1875, 0.5, 0.1562, 0.5, 0.1562, 0.5, 0.1875, 0.5, 0.4062, 0.5, 0.375, 0.5, 0.375, 0.5, 0.4062, 0.5, 0.1562, 0.5, 0.125, 0.5, 0.125, 0.5, 0.1562, 0.5, 0.375, 0.5, 0.3438, 0.5, 0.3438, 0.5, 0.375, 0.5, 0.2188, 0.5, 0.1875, 0.5, 0.1875, 0.5, 0.2188, 0.5, 0.4375, 0.5, 0.4062, 0.5, 0.4062, 0.5, 0.4375, 0.5, 0.1875, 0.5, 0.1562, 0.5, 0.1562, 0.5, 0.1875, 0.5, 0.4062, 0.5, 0.375, 0.5, 0.375, 0.5, 0.4062, 0.5, 0.1562, 0.5, 0.125, 0.5, 0.125, 0.5, 0.1562, 0.5, 0.375, 0.5, 0.3438, 0.5, 0.3438, 0.5, 0.375, 0.5, 0.125, 0.5, 0.09375, 0.5, 0.09375, 0.5, 0.125, 0.5, 0.3438, 0.5, 0.3125, 0.5, 0.3125, 0.5, 0.3438, 0.5, 0.09375, 0.5, 0.0625, 0.5, 0.0625, 0.5, 0.09375, 0.5, 0.3125, 0.5, 0.2812, 0.5, 0.2812, 0.5, 0.3125, 0.5, 0.2812, 0.5, 0.25, 0.5, 0.25, 0.5, 0.2812, 0.5, 0.25, 0.5, 0.2188, 0.5, 0.2188, 0.5, 0.25, 0.5, 0.4688, 0.5, 0.4375, 0.5, 0.4375, 0.5, 0.4688, 0.5, 0.125, 0.5, 0.09375, 0.5, 0.09375, 0.5, 0.125, 0.5, 0.3438, 0.5, 0.3125, 0.5, 0.3125, 0.5, 0.3438, 0.5, 0.09375, 0.5, 0.0625, 0.5, 0.0625, 0.5, 0.09375, 0.5, 0.3125, 0.5, 0.2812, 0.5, 0.2812, 0.5, 0.3125, 0.5, 0.2812, 0.5, 0.25, 0.5, 0.25, 0.5, 0.2812, 0.5, 0.25, 0.5, 0.2188, 0.5, 0.2188, 0.5, 0.25, 0.5, 0.4688, 0.5, 0.4375, 0.5, 0.4375, 0.5, 0.4688, 0.5, 0.2188, 0.5, 0.1875, 0.5, 0.1875, 0.5, 0.2188, 0.5, 0.4375, 0.5, 0.4062, 0.5, 0.4062, 0.5, 0.4375, 0.5, 0.1875, 0.5, 0.1562, 0.5, 0.1562, 0.5, 0.1875, 0.5, 0.4062, 0.5, 0.375, 0.5, 0.375, 0.5, 0.4062, 0.5, 0.1562, 0.5, 0.125, 0.5, 0.125, 0.5, 0.1562, 0.5, 0.375, 0.5, 0.3438, 0.5, 0.3438, 0.5, 0.375, 0.5, 0.0625, 0.5, 0.0625, 0.5, 0.0625, 0.5, 0.0625, 0.5, 0.4688, 0.5, 0.4688, 0.5, 0.4688, 0.5, 0.4688, 0.5, 0.2812, 0.5, 0.25, 0.5, 0.25, 0.5, 0.2812, 0.5, 0.25, 0.5, 0.2188, 0.5, 0.2188, 0.5, 0.25, 0.5, 0.4688, 0.5, 0.4375, 0.5, 0.4375, 0.5, 0.4688, 0.5, 0.2188, 0.5, 0.1875, 0.5, 0.1875, 0.5, 0.2188, 0.5, 0.4375, 0.5, 0.4062, 0.5, 0.4062, 0.5, 0.4375, 0.5, 0.1875, 0.5, 0.1562, 0.5, 0.1562, 0.5, 0.1875, 0.5, 0.4062, 0.5, 0.375, 0.5, 0.375, 0.5, 0.4062, 0.5, 0.4688, 0.5, 0.4688, 0.5, 0.4688, 0.5, 0.4688, 0.5, 0.1562, 0.5, 0.125, 0.5, 0.125, 0.5, 0.1562, 0.5, 0.375, 0.5, 0.3438, 0.5, 0.3438, 0.5, 0.375, 0.5, 0.125, 0.5, 0.09375, 0.5, 0.09375, 0.5, 0.125, 0.5, 0.3438, 0.5, 0.3125, 0.5, 0.3125, 0.5, 0.3438, 0.5, 0.09375, 0.5, 0.0625, 0.5, 0.0625, 0.5, 0.09375, 0.5, 0.3125, 0.5, 0.2812, 0.5, 0.2812, 0.5, 0.3125, 0.5, 0.0625, 0.5, 0.0625, 0.5, 0.0625, 0.5, 0.0625, 0.5, 0.1562, 0.5, 0.125, 0.5, 0.125, 0.5, 0.1562, 0.5, 0.375, 0.5, 0.3438, 0.5, 0.3438, 0.5, 0.375, 0.5, 0.125, 0.5, 0.09375, 0.5, 0.09375, 0.5, 0.125, 0.5, 0.3438, 0.5, 0.3125, 0.5, 0.3125, 0.5, 0.3438, 0.5, 0.09375, 0.5, 0.0625, 0.5, 0.0625, 0.5, 0.09375, 0.5, 0.3125, 0.5, 0.2812, 0.5, 0.2812, 0.5, 0.3125, 0.5, 0.0625, 0.5, 0.0625, 0.5, 0.0625, 0.5, 0.0625, 0.5, 0.2812, 0.5, 0.25, 0.5, 0.25, 0.5, 0.2812, 0.5, 0.4688, 0.5, 0.4688, 0.5, 0.4688, 0.5, 0.4688, 0.5, 0.25, 0.5, 0.2188, 0.5, 0.2188, 0.5, 0.25, 0.5, 0.4688, 0.5, 0.4375, 0.5, 0.4375, 0.5, 0.4688, 0.5, 0.2188, 0.5, 0.1875, 0.5, 0.1875, 0.5, 0.2188, 0.5, 0.4375, 0.5, 0.4062, 0.5, 0.4062, 0.5, 0.4375, 0.5, 0.1875, 0.5, 0.1562, 0.5, 0.1562, 0.5, 0.1875, 0.5, 0.4062, 0.5, 0.375, 0.5, 0.375, 0.5, 0.4062, 0.5, 0.1875, 0.5, 0.1562, 0.5, 0.1562, 0.5, 0.1875, 0.5, 0.4062, 0.5, 0.375, 0.5, 0.375, 0.5, 0.4062, 0.5, 0.1562, 0.5, 0.125, 0.5, 0.125, 0.5, 0.1562, 0.5, 0.375, 0.5, 0.3438, 0.5, 0.3438, 0.5, 0.375, 0.5, 0.125, 0.5, 0.09375, 0.5, 0.09375, 0.5, 0.125, 0.5, 0.3438, 0.5, 0.3125, 0.5, 0.3125, 0.5, 0.3438, 0.5, 0.09375, 0.5, 0.0625, 0.5, 0.0625, 0.5, 0.09375, 0.5, 0.3125, 0.5, 0.2812, 0.5, 0.2812, 0.5, 0.3125, 0.5, 0.0625, 0.5, 0.0625, 0.5, 0.0625, 0.5, 0.0625, 0.5, 0.2812, 0.5, 0.25, 0.5, 0.25, 0.5, 0.2812, 0.5, 0.4688, 0.5, 0.4688, 0.5, 0.4688, 0.5, 0.4688, 0.5, 0.25, 0.5, 0.2188, 0.5, 0.2188, 0.5, 0.25, 0.5, 0.4688, 0.5, 0.4375, 0.5, 0.4375, 0.5, 0.4688, 0.5, 0.2188, 0.5, 0.1875, 0.5, 0.1875, 0.5, 0.2188, 0.5, 0.4375, 0.5, 0.4062, 0.5, 0.4062, 0.5, 0.4375, 0.5, 0.4688, 0.5, 0.4375, 0.5, 0.4375, 0.5, 0.4688, 0.5, 0.2188, 0.5, 0.1875, 0.5, 0.1875, 0.5, 0.2188, 0.5, 0.4375, 0.5, 0.4062, 0.5, 0.4062, 0.5, 0.4375, 0.5, 0.1875, 0.5, 0.1562, 0.5, 0.1562, 0.5, 0.1875, 0.5, 0.4062, 0.5, 0.375, 0.5, 0.375, 0.5, 0.4062, 0.5, 0.1562, 0.5, 0.125, 0.5, 0.125, 0.5, 0.1562, 0.5, 0.375, 0.5, 0.3438, 0.5, 0.3438, 0.5, 0.375, 0.5, 0.125, 0.5, 0.09375, 0.5, 0.09375, 0.5, 0.125, 0.5, 0.3438, 0.5, 0.3125, 0.5, 0.3125, 0.5, 0.3438, 0.5, 0.09375, 0.5, 0.0625, 0.5, 0.0625, 0.5, 0.09375, 0.5, 0.3125, 0.5, 0.2812, 0.5, 0.2812, 0.5, 0.3125, 0.5, 0.0625, 0.5, 0.0625, 0.5, 0.0625, 0.5, 0.0625, 0.5, 0.2812, 0.5, 0.25, 0.5, 0.25, 0.5, 0.2812, 0.5, 0.4688, 0.5, 0.4688, 0.5, 0.4688, 0.5, 0.4688, 0.5, 0.25, 0.5, 0.2188, 0.5, 0.2188, 0.5, 0.25, 0.5, 0.2812, 0.5, 0.25, 0.5, 0.25, 0.5, 0.2812, 0.5, 0.4688, 0.5, 0.4688, 0.5, 0.4688, 0.5, 0.4688, 0.5, 0.25, 0.5, 0.2188, 0.5, 0.2188, 0.5, 0.25, 0.5, 0.4688, 0.5, 0.4375, 0.5, 0.4375, 0.5, 0.4688, 0.5, 0.2188, 0.5, 0.1875, 0.5, 0.1875, 0.5, 0.2188, 0.5, 0.4375, 0.5, 0.4062, 0.5, 0.4062, 0.5, 0.4375, 0.5, 0.1875, 0.5, 0.1562, 0.5, 0.1562, 0.5, 0.1875, 0.5, 0.4062, 0.5, 0.375, 0.5, 0.375, 0.5, 0.4062, 0.5, 0.1562, 0.5, 0.125, 0.5, 0.125, 0.5, 0.1562, 0.5, 0.375, 0.5, 0.3438, 0.5, 0.3438, 0.5, 0.375, 0.5, 0.125, 0.5, 0.09375, 0.5, 0.09375, 0.5, 0.125, 0.5, 0.3438, 0.5, 0.3125, 0.5, 0.3125, 0.5, 0.3438, 0.5, 0.09375, 0.5, 0.0625, 0.5, 0.0625, 0.5, 0.09375, 0.5, 0.3125, 0.5, 0.2812, 0.5, 0.2812, 0.5, 0.3125, 0.5, 0.0625, 0.5, 0.0625, 0.5, 0.0625, 0.5, 0.0625, 0.5, 0.0625, 0.5, 0.0625, 0.5, 0.0625, 0.5, 0.0625, 0.5, 0.09375, 0.5, 0.0625, 0.5, 0.0625, 0.5, 0.09375, 0.5, 0.3125, 0.5, 0.2812, 0.5, 0.2812, 0.5, 0.3125, 0.5, 0.0625, 0.5, 0.0625, 0.5, 0.0625, 0.5, 0.0625, 0.5, 0.2812, 0.5, 0.25, 0.5, 0.25, 0.5, 0.2812, 0.5, 0.4688, 0.5, 0.4688, 0.5, 0.4688, 0.5, 0.4688, 0.5, 0.25, 0.5, 0.2188, 0.5, 0.2188, 0.5, 0.25, 0.5, 0.4688, 0.5, 0.4375, 0.5, 0.4375, 0.5, 0.4688, 0.5, 0.2188, 0.5, 0.1875, 0.5, 0.1875, 0.5, 0.2188, 0.5, 0.4375, 0.5, 0.4062, 0.5, 0.4062, 0.5, 0.4375, 0.5, 0.1875, 0.5, 0.1562, 0.5, 0.1562, 0.5, 0.1875, 0.5, 0.4062, 0.5, 0.375, 0.5, 0.375, 0.5, 0.4062, 0.5, 0.1562, 0.5, 0.125, 0.5, 0.125, 0.5, 0.1562, 0.5, 0.375, 0.5, 0.3438, 0.5, 0.3438, 0.5, 0.375, 0.5, 0.125, 0.5, 0.09375, 0.5, 0.09375, 0.5, 0.125, 0.5, 0.3438, 0.5, 0.3125, 0.5, 0.3125, 0.5, 0.3438, 0.5])
me_cylinder.materials.append(mat_material)
me_cylinder.use_remesh_preserve_volume = False
me_cylinder.use_remesh_preserve_attributes = False
me_cylinder.use_mirror_vertex_groups = False
me_cylinder.update()

# ---- objects
ob_light = bpy.data.objects.new('Light', light_light)
ob_camera = bpy.data.objects.new('Camera', cam_camera)
ob_cylinder = bpy.data.objects.new('Cylinder', me_cylinder)

# ---- transforms, parenting, visibility, modifiers, constraints
ob_light.location = (3.535, -4.951, 5.904)
ob_light.rotation_euler = (0.6503, 0.05522, -1.279)
ob_light.lock_rotations_4d = False
ob_light.empty_display_type = 'ARROWS'
ob_light.color = (0.0, 0.0, 0.0, 0.0)
ob_light.lineart.crease_threshold = 0.0
ob_camera.location = (0.2855, 2.994, 4.958)
ob_camera.rotation_euler = (1.109, -0.0, -2.331)
ob_camera.lock_rotations_4d = False
ob_camera.empty_display_type = 'ARROWS'
ob_camera.color = (0.0, 0.0, 0.0, 0.0)
ob_camera.display_type = 'WIRE'
ob_camera.lineart.crease_threshold = 0.0
ob_cylinder.location = (7.615, -3.963, 0.0)
ob_cylinder.rotation_euler = (0.0, -0.0, -3.146)
ob_cylinder.lineart.crease_threshold = 0.0

# ---- collection membership
col_collection.objects.link(ob_light)
col_collection.objects.link(ob_camera)
col_collection.objects.link(ob_cylinder)

# ---- scene / render settings (as saved in the file)
scene.camera = ob_camera
scene.frame_start = 1; scene.frame_end = 250; scene.frame_set(1)
scene.render.engine = 'BLENDER_EEVEE_NEXT'
scene.cycles.use_denoising = False
scene.cycles.samples = 128
scene.cycles.sampling_pattern = 'TABULATED_SOBOL'
scene.cycles.use_adaptive_sampling = False
scene.cycles.use_light_tree = False
scene.view_settings.view_transform = 'Filmic'
bpy.context.view_layer.update()
